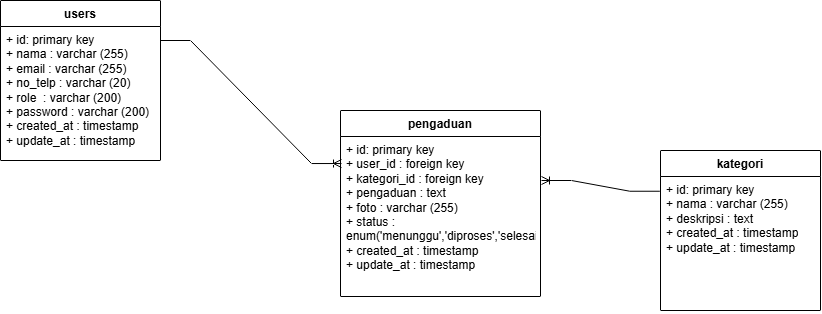

The diagram above was exported from draw.io. Its source (the exported page's mxGraphModel, read from the mxfile embedded in the PNG):
<mxGraphModel dx="1036" dy="519" grid="0" gridSize="10" guides="1" tooltips="1" connect="1" arrows="1" fold="1" page="0" pageScale="1" pageWidth="850" pageHeight="1100" background="light-dark(#ffffff, #121212)" math="0" shadow="0">
  <root>
    <mxCell id="0" />
    <mxCell id="1" parent="0" />
    <mxCell id="LtnMQgfsqqpcBsiN_l8E-1" parent="1" style="swimlane;fontStyle=1;align=center;verticalAlign=top;childLayout=stackLayout;horizontal=1;startSize=26;horizontalStack=0;resizeParent=1;resizeParentMax=0;resizeLast=0;collapsible=1;marginBottom=0;whiteSpace=wrap;html=1;" value="users" vertex="1">
      <mxGeometry height="160" width="160" x="110" y="170" as="geometry" />
    </mxCell>
    <mxCell id="LtnMQgfsqqpcBsiN_l8E-2" parent="LtnMQgfsqqpcBsiN_l8E-1" style="text;strokeColor=none;fillColor=none;align=left;verticalAlign=top;spacingLeft=4;spacingRight=4;overflow=hidden;rotatable=0;points=[[0,0.5],[1,0.5]];portConstraint=eastwest;whiteSpace=wrap;html=1;" value="+ id: primary key&lt;div&gt;+ nama : varchar (255)&lt;/div&gt;&lt;div&gt;+ email : varchar (255)&lt;/div&gt;&lt;div&gt;+ no_telp : varchar (20)&lt;/div&gt;&lt;div&gt;+ role&amp;nbsp; : varchar (200)&lt;/div&gt;&lt;div&gt;+ password : varchar (200)&lt;/div&gt;&lt;div&gt;+ created_at : timestamp&lt;/div&gt;&lt;div&gt;+ update_at : timestamp&lt;/div&gt;" vertex="1">
      <mxGeometry height="134" width="160" y="26" as="geometry" />
    </mxCell>
    <mxCell id="LtnMQgfsqqpcBsiN_l8E-5" parent="1" style="swimlane;fontStyle=1;align=center;verticalAlign=top;childLayout=stackLayout;horizontal=1;startSize=26;horizontalStack=0;resizeParent=1;resizeParentMax=0;resizeLast=0;collapsible=1;marginBottom=0;whiteSpace=wrap;html=1;" value="pengaduan" vertex="1">
      <mxGeometry height="186" width="200" x="450" y="280" as="geometry" />
    </mxCell>
    <mxCell id="LtnMQgfsqqpcBsiN_l8E-6" parent="LtnMQgfsqqpcBsiN_l8E-5" style="text;strokeColor=none;fillColor=none;align=left;verticalAlign=top;spacingLeft=4;spacingRight=4;overflow=hidden;rotatable=0;points=[[0,0.5],[1,0.5]];portConstraint=eastwest;whiteSpace=wrap;html=1;" value="+ id: primary key&lt;div&gt;+ user_id : foreign key&lt;/div&gt;&lt;div&gt;+ kategori_id : foreign key&lt;/div&gt;&lt;div&gt;+ pengaduan : text&lt;/div&gt;&lt;div&gt;+ foto : varchar (255)&lt;/div&gt;&lt;div&gt;+ status : enum('menunggu','diproses','selesai')&lt;/div&gt;&lt;div&gt;+ created_at : timestamp&lt;/div&gt;&lt;div&gt;+ update_at : timestamp&lt;/div&gt;" vertex="1">
      <mxGeometry height="160" width="200" y="26" as="geometry" />
    </mxCell>
    <mxCell id="LtnMQgfsqqpcBsiN_l8E-8" parent="1" style="swimlane;fontStyle=1;align=center;verticalAlign=top;childLayout=stackLayout;horizontal=1;startSize=26;horizontalStack=0;resizeParent=1;resizeParentMax=0;resizeLast=0;collapsible=1;marginBottom=0;whiteSpace=wrap;html=1;" value="kategori" vertex="1">
      <mxGeometry height="160" width="160" x="770" y="320" as="geometry" />
    </mxCell>
    <mxCell id="LtnMQgfsqqpcBsiN_l8E-9" parent="LtnMQgfsqqpcBsiN_l8E-8" style="text;strokeColor=none;fillColor=none;align=left;verticalAlign=top;spacingLeft=4;spacingRight=4;overflow=hidden;rotatable=0;points=[[0,0.5],[1,0.5]];portConstraint=eastwest;whiteSpace=wrap;html=1;" value="+ id: primary key&lt;div&gt;+ nama : varchar (255)&lt;/div&gt;&lt;div&gt;+ deskripsi : text&lt;/div&gt;&lt;div&gt;+ created_at : timestamp&lt;/div&gt;&lt;div&gt;+ update_at : timestamp&lt;/div&gt;" vertex="1">
      <mxGeometry height="134" width="160" y="26" as="geometry" />
    </mxCell>
    <mxCell id="0XVESWY5hdYbViA-6Gud-1" edge="1" parent="1" source="LtnMQgfsqqpcBsiN_l8E-1" style="edgeStyle=entityRelationEdgeStyle;fontSize=12;html=1;endArrow=ERoneToMany;rounded=0;defaultLabelBackgroundColor=gap;exitX=1;exitY=0.25;exitDx=0;exitDy=0;entryX=0.005;entryY=0.169;entryDx=0;entryDy=0;entryPerimeter=0;" target="LtnMQgfsqqpcBsiN_l8E-6" value="">
      <mxGeometry height="100" relative="1" width="100" as="geometry">
        <mxPoint x="309" y="243" as="sourcePoint" />
        <mxPoint x="570" y="327" as="targetPoint" />
      </mxGeometry>
    </mxCell>
    <mxCell id="0XVESWY5hdYbViA-6Gud-2" edge="1" parent="1" source="LtnMQgfsqqpcBsiN_l8E-9" style="edgeStyle=entityRelationEdgeStyle;fontSize=12;html=1;endArrow=ERoneToMany;rounded=0;defaultLabelBackgroundColor=gap;exitX=-0.004;exitY=0.11;exitDx=0;exitDy=0;exitPerimeter=0;entryX=1.005;entryY=0.275;entryDx=0;entryDy=0;entryPerimeter=0;" target="LtnMQgfsqqpcBsiN_l8E-6" value="">
      <mxGeometry height="100" relative="1" width="100" as="geometry">
        <mxPoint x="559" y="427" as="sourcePoint" />
        <mxPoint x="659" y="327" as="targetPoint" />
      </mxGeometry>
    </mxCell>
  </root>
</mxGraphModel>